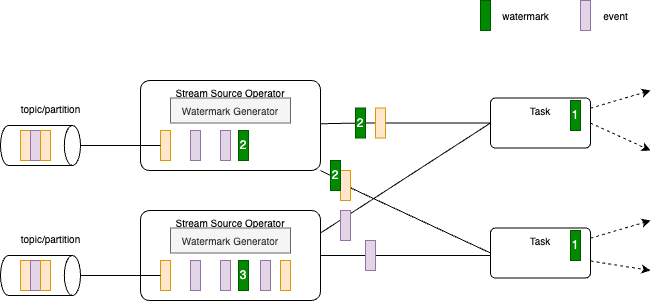

The diagram above was exported from draw.io. Its source (the exported page's mxGraphModel, read from the mxfile embedded in the PNG):
<mxGraphModel dx="719" dy="402" grid="1" gridSize="10" guides="1" tooltips="1" connect="1" arrows="1" fold="1" page="1" pageScale="1" pageWidth="850" pageHeight="1100" math="0" shadow="0">
  <root>
    <mxCell id="0" />
    <mxCell id="1" parent="0" />
    <mxCell id="2" value="" style="shape=cylinder3;whiteSpace=wrap;html=1;boundedLbl=1;backgroundOutline=1;size=8.082061767578125;rotation=90;" vertex="1" parent="1">
      <mxGeometry x="60" y="115" width="40" height="80" as="geometry" />
    </mxCell>
    <mxCell id="42" style="edgeStyle=none;html=1;fontSize=10;endArrow=none;endFill=0;startArrow=none;" edge="1" parent="1" source="52" target="27">
      <mxGeometry relative="1" as="geometry" />
    </mxCell>
    <mxCell id="43" style="edgeStyle=none;html=1;entryX=0;entryY=0.5;entryDx=0;entryDy=0;fontSize=10;endArrow=none;endFill=0;startArrow=none;" edge="1" parent="1" source="54" target="41">
      <mxGeometry relative="1" as="geometry" />
    </mxCell>
    <mxCell id="8" value="Stream Source Operator" style="rounded=1;whiteSpace=wrap;html=1;verticalAlign=top;fontSize=10;arcSize=10;" vertex="1" parent="1">
      <mxGeometry x="180" y="90" width="180" height="90" as="geometry" />
    </mxCell>
    <mxCell id="9" value="Watermark Generator" style="rounded=0;whiteSpace=wrap;html=1;fontSize=10;fillColor=#f5f5f5;fontColor=#333333;strokeColor=#666666;" vertex="1" parent="1">
      <mxGeometry x="210" y="107.5" width="120" height="25" as="geometry" />
    </mxCell>
    <mxCell id="10" value="" style="group" vertex="1" connectable="0" parent="1">
      <mxGeometry x="60" y="140" width="30" height="30" as="geometry" />
    </mxCell>
    <mxCell id="3" value="" style="rounded=0;whiteSpace=wrap;html=1;fillColor=#ffe6cc;strokeColor=#d79b00;" vertex="1" parent="10">
      <mxGeometry width="10" height="30" as="geometry" />
    </mxCell>
    <mxCell id="6" value="" style="rounded=0;whiteSpace=wrap;html=1;fillColor=#e1d5e7;strokeColor=#9673a6;" vertex="1" parent="10">
      <mxGeometry x="10" width="10" height="30" as="geometry" />
    </mxCell>
    <mxCell id="7" value="" style="rounded=0;whiteSpace=wrap;html=1;fillColor=#ffe6cc;strokeColor=#d79b00;" vertex="1" parent="10">
      <mxGeometry x="20" width="10" height="30" as="geometry" />
    </mxCell>
    <mxCell id="12" value="" style="rounded=0;whiteSpace=wrap;html=1;fillColor=#ffe6cc;strokeColor=#d79b00;" vertex="1" parent="1">
      <mxGeometry x="200" y="140" width="10" height="30" as="geometry" />
    </mxCell>
    <mxCell id="13" value="" style="rounded=0;whiteSpace=wrap;html=1;fillColor=#e1d5e7;strokeColor=#9673a6;" vertex="1" parent="1">
      <mxGeometry x="230" y="140" width="10" height="30" as="geometry" />
    </mxCell>
    <mxCell id="14" value="" style="rounded=0;whiteSpace=wrap;html=1;fillColor=#e1d5e7;strokeColor=#9673a6;" vertex="1" parent="1">
      <mxGeometry x="260" y="140" width="10" height="30" as="geometry" />
    </mxCell>
    <mxCell id="15" value="2" style="rounded=0;whiteSpace=wrap;html=1;fillColor=#008a00;strokeColor=#005700;fontColor=#ffffff;" vertex="1" parent="1">
      <mxGeometry x="278" y="140" width="10" height="30" as="geometry" />
    </mxCell>
    <mxCell id="18" style="edgeStyle=none;html=1;entryX=0;entryY=0.5;entryDx=0;entryDy=0;fontSize=10;endArrow=none;endFill=0;" edge="1" parent="1" source="2" target="12">
      <mxGeometry relative="1" as="geometry" />
    </mxCell>
    <mxCell id="20" value="&amp;nbsp;" style="rounded=0;whiteSpace=wrap;html=1;fillColor=#008a00;strokeColor=#005700;fontColor=#ffffff;" vertex="1" parent="1">
      <mxGeometry x="520" y="10" width="10" height="30" as="geometry" />
    </mxCell>
    <mxCell id="21" value="watermark" style="text;html=1;align=center;verticalAlign=middle;resizable=0;points=[];autosize=1;strokeColor=none;fillColor=none;fontSize=10;" vertex="1" parent="1">
      <mxGeometry x="530" y="10" width="70" height="30" as="geometry" />
    </mxCell>
    <mxCell id="22" value="" style="rounded=0;whiteSpace=wrap;html=1;fillColor=#e1d5e7;strokeColor=#9673a6;" vertex="1" parent="1">
      <mxGeometry x="620" y="10" width="10" height="30" as="geometry" />
    </mxCell>
    <mxCell id="25" value="event" style="text;html=1;align=center;verticalAlign=middle;resizable=0;points=[];autosize=1;strokeColor=none;fillColor=none;fontSize=10;" vertex="1" parent="1">
      <mxGeometry x="630" y="10" width="50" height="30" as="geometry" />
    </mxCell>
    <mxCell id="26" value="topic/partition" style="text;html=1;align=center;verticalAlign=middle;resizable=0;points=[];autosize=1;strokeColor=none;fillColor=none;fontSize=10;" vertex="1" parent="1">
      <mxGeometry x="50" y="102.5" width="80" height="30" as="geometry" />
    </mxCell>
    <mxCell id="46" style="edgeStyle=none;html=1;fontSize=10;endArrow=classic;endFill=1;dashed=1;" edge="1" parent="1" source="27">
      <mxGeometry relative="1" as="geometry">
        <mxPoint x="690" y="100" as="targetPoint" />
      </mxGeometry>
    </mxCell>
    <mxCell id="27" value="Task" style="rounded=1;whiteSpace=wrap;html=1;verticalAlign=top;fontSize=10;arcSize=10;" vertex="1" parent="1">
      <mxGeometry x="530" y="107.5" width="100" height="50" as="geometry" />
    </mxCell>
    <mxCell id="28" value="" style="shape=cylinder3;whiteSpace=wrap;html=1;boundedLbl=1;backgroundOutline=1;size=8.082061767578125;rotation=90;" vertex="1" parent="1">
      <mxGeometry x="60" y="245" width="40" height="80" as="geometry" />
    </mxCell>
    <mxCell id="44" style="edgeStyle=none;html=1;entryX=0;entryY=0.5;entryDx=0;entryDy=0;fontSize=10;endArrow=none;endFill=0;exitX=1;exitY=0.25;exitDx=0;exitDy=0;" edge="1" parent="1" source="29" target="27">
      <mxGeometry relative="1" as="geometry" />
    </mxCell>
    <mxCell id="45" style="edgeStyle=none;html=1;fontSize=10;endArrow=none;endFill=0;startArrow=none;" edge="1" parent="1" source="57">
      <mxGeometry relative="1" as="geometry">
        <mxPoint x="530" y="265" as="targetPoint" />
      </mxGeometry>
    </mxCell>
    <mxCell id="29" value="Stream Source Operator" style="rounded=1;whiteSpace=wrap;html=1;verticalAlign=top;fontSize=10;arcSize=10;" vertex="1" parent="1">
      <mxGeometry x="180" y="220" width="180" height="90" as="geometry" />
    </mxCell>
    <mxCell id="30" value="Watermark Generator" style="rounded=0;whiteSpace=wrap;html=1;fontSize=10;fillColor=#f5f5f5;fontColor=#333333;strokeColor=#666666;" vertex="1" parent="1">
      <mxGeometry x="210" y="237.5" width="120" height="25" as="geometry" />
    </mxCell>
    <mxCell id="31" value="" style="group" vertex="1" connectable="0" parent="1">
      <mxGeometry x="60" y="270" width="30" height="30" as="geometry" />
    </mxCell>
    <mxCell id="32" value="" style="rounded=0;whiteSpace=wrap;html=1;fillColor=#ffe6cc;strokeColor=#d79b00;" vertex="1" parent="31">
      <mxGeometry width="10" height="30" as="geometry" />
    </mxCell>
    <mxCell id="33" value="" style="rounded=0;whiteSpace=wrap;html=1;fillColor=#e1d5e7;strokeColor=#9673a6;" vertex="1" parent="31">
      <mxGeometry x="10" width="10" height="30" as="geometry" />
    </mxCell>
    <mxCell id="34" value="" style="rounded=0;whiteSpace=wrap;html=1;fillColor=#ffe6cc;strokeColor=#d79b00;" vertex="1" parent="31">
      <mxGeometry x="20" width="10" height="30" as="geometry" />
    </mxCell>
    <mxCell id="35" value="" style="rounded=0;whiteSpace=wrap;html=1;fillColor=#ffe6cc;strokeColor=#d79b00;" vertex="1" parent="1">
      <mxGeometry x="200" y="270" width="10" height="30" as="geometry" />
    </mxCell>
    <mxCell id="36" value="" style="rounded=0;whiteSpace=wrap;html=1;fillColor=#e1d5e7;strokeColor=#9673a6;" vertex="1" parent="1">
      <mxGeometry x="230" y="270" width="10" height="30" as="geometry" />
    </mxCell>
    <mxCell id="37" value="" style="rounded=0;whiteSpace=wrap;html=1;fillColor=#e1d5e7;strokeColor=#9673a6;" vertex="1" parent="1">
      <mxGeometry x="260" y="270" width="10" height="30" as="geometry" />
    </mxCell>
    <mxCell id="38" value="3" style="rounded=0;whiteSpace=wrap;html=1;fillColor=#008a00;strokeColor=#005700;fontColor=#ffffff;" vertex="1" parent="1">
      <mxGeometry x="278" y="270" width="10" height="30" as="geometry" />
    </mxCell>
    <mxCell id="39" style="edgeStyle=none;html=1;entryX=0;entryY=0.5;entryDx=0;entryDy=0;fontSize=10;endArrow=none;endFill=0;" edge="1" parent="1" source="28" target="35">
      <mxGeometry relative="1" as="geometry" />
    </mxCell>
    <mxCell id="40" value="topic/partition" style="text;html=1;align=center;verticalAlign=middle;resizable=0;points=[];autosize=1;strokeColor=none;fillColor=none;fontSize=10;" vertex="1" parent="1">
      <mxGeometry x="50" y="232.5" width="80" height="30" as="geometry" />
    </mxCell>
    <mxCell id="48" style="edgeStyle=none;html=1;dashed=1;fontSize=10;endArrow=classic;endFill=1;" edge="1" parent="1" source="41">
      <mxGeometry relative="1" as="geometry">
        <mxPoint x="690" y="230" as="targetPoint" />
      </mxGeometry>
    </mxCell>
    <mxCell id="49" style="edgeStyle=none;html=1;dashed=1;fontSize=10;endArrow=classic;endFill=1;" edge="1" parent="1" source="41">
      <mxGeometry relative="1" as="geometry">
        <mxPoint x="690" y="280" as="targetPoint" />
      </mxGeometry>
    </mxCell>
    <mxCell id="41" value="Task" style="rounded=1;whiteSpace=wrap;html=1;verticalAlign=top;fontSize=10;arcSize=10;" vertex="1" parent="1">
      <mxGeometry x="530" y="237.5" width="100" height="50" as="geometry" />
    </mxCell>
    <mxCell id="47" style="edgeStyle=none;html=1;fontSize=10;endArrow=classic;endFill=1;dashed=1;exitX=1;exitY=0.5;exitDx=0;exitDy=0;" edge="1" parent="1" source="27">
      <mxGeometry relative="1" as="geometry">
        <mxPoint x="690" y="160" as="targetPoint" />
        <mxPoint x="640" y="128.95833333333337" as="sourcePoint" />
      </mxGeometry>
    </mxCell>
    <mxCell id="50" value="1" style="rounded=0;whiteSpace=wrap;html=1;fillColor=#008a00;strokeColor=#005700;fontColor=#ffffff;" vertex="1" parent="1">
      <mxGeometry x="610" y="110" width="10" height="30" as="geometry" />
    </mxCell>
    <mxCell id="51" value="1" style="rounded=0;whiteSpace=wrap;html=1;fillColor=#008a00;strokeColor=#005700;fontColor=#ffffff;" vertex="1" parent="1">
      <mxGeometry x="610" y="240" width="10" height="30" as="geometry" />
    </mxCell>
    <mxCell id="53" value="" style="edgeStyle=none;html=1;fontSize=10;endArrow=none;endFill=0;startArrow=none;" edge="1" parent="1" source="64" target="52">
      <mxGeometry relative="1" as="geometry">
        <mxPoint x="360" y="134.27419354838707" as="sourcePoint" />
        <mxPoint x="530" y="132.9032258064516" as="targetPoint" />
      </mxGeometry>
    </mxCell>
    <mxCell id="52" value="" style="rounded=0;whiteSpace=wrap;html=1;fillColor=#ffe6cc;strokeColor=#d79b00;" vertex="1" parent="1">
      <mxGeometry x="415" y="117.5" width="10" height="30" as="geometry" />
    </mxCell>
    <mxCell id="55" value="" style="edgeStyle=none;html=1;entryX=0;entryY=0.5;entryDx=0;entryDy=0;fontSize=10;endArrow=none;endFill=0;startArrow=none;" edge="1" parent="1" source="62" target="54">
      <mxGeometry relative="1" as="geometry">
        <mxPoint x="360" y="179.13461538461536" as="sourcePoint" />
        <mxPoint x="530" y="262.5" as="targetPoint" />
      </mxGeometry>
    </mxCell>
    <mxCell id="54" value="" style="rounded=0;whiteSpace=wrap;html=1;fillColor=#ffe6cc;strokeColor=#d79b00;" vertex="1" parent="1">
      <mxGeometry x="380" y="180" width="10" height="30" as="geometry" />
    </mxCell>
    <mxCell id="58" value="" style="edgeStyle=none;html=1;fontSize=10;endArrow=none;endFill=0;" edge="1" parent="1" source="29" target="57">
      <mxGeometry relative="1" as="geometry">
        <mxPoint x="530" y="265" as="targetPoint" />
        <mxPoint x="360" y="265" as="sourcePoint" />
      </mxGeometry>
    </mxCell>
    <mxCell id="57" value="" style="rounded=0;whiteSpace=wrap;html=1;fillColor=#e1d5e7;strokeColor=#9673a6;" vertex="1" parent="1">
      <mxGeometry x="405" y="250" width="10" height="30" as="geometry" />
    </mxCell>
    <mxCell id="59" value="" style="rounded=0;whiteSpace=wrap;html=1;fillColor=#e1d5e7;strokeColor=#9673a6;" vertex="1" parent="1">
      <mxGeometry x="380" y="220" width="10" height="30" as="geometry" />
    </mxCell>
    <mxCell id="60" value="" style="rounded=0;whiteSpace=wrap;html=1;fillColor=#e1d5e7;strokeColor=#9673a6;" vertex="1" parent="1">
      <mxGeometry x="300" y="270" width="10" height="30" as="geometry" />
    </mxCell>
    <mxCell id="61" value="" style="rounded=0;whiteSpace=wrap;html=1;fillColor=#ffe6cc;strokeColor=#d79b00;" vertex="1" parent="1">
      <mxGeometry x="320" y="270" width="10" height="30" as="geometry" />
    </mxCell>
    <mxCell id="63" value="" style="edgeStyle=none;html=1;entryX=0;entryY=0.5;entryDx=0;entryDy=0;fontSize=10;endArrow=none;endFill=0;" edge="1" parent="1" source="8" target="62">
      <mxGeometry relative="1" as="geometry">
        <mxPoint x="352.5" y="180" as="sourcePoint" />
        <mxPoint x="380" y="195" as="targetPoint" />
      </mxGeometry>
    </mxCell>
    <mxCell id="62" value="2" style="rounded=0;whiteSpace=wrap;html=1;fillColor=#008a00;strokeColor=#005700;fontColor=#ffffff;" vertex="1" parent="1">
      <mxGeometry x="370" y="170" width="10" height="30" as="geometry" />
    </mxCell>
    <mxCell id="65" value="" style="edgeStyle=none;html=1;fontSize=10;endArrow=none;endFill=0;" edge="1" parent="1" source="8" target="64">
      <mxGeometry relative="1" as="geometry">
        <mxPoint x="360" y="133.5" as="sourcePoint" />
        <mxPoint x="415" y="132.58333333333337" as="targetPoint" />
      </mxGeometry>
    </mxCell>
    <mxCell id="64" value="2" style="rounded=0;whiteSpace=wrap;html=1;fillColor=#008a00;strokeColor=#005700;fontColor=#ffffff;" vertex="1" parent="1">
      <mxGeometry x="395" y="117.5" width="10" height="30" as="geometry" />
    </mxCell>
  </root>
</mxGraphModel>